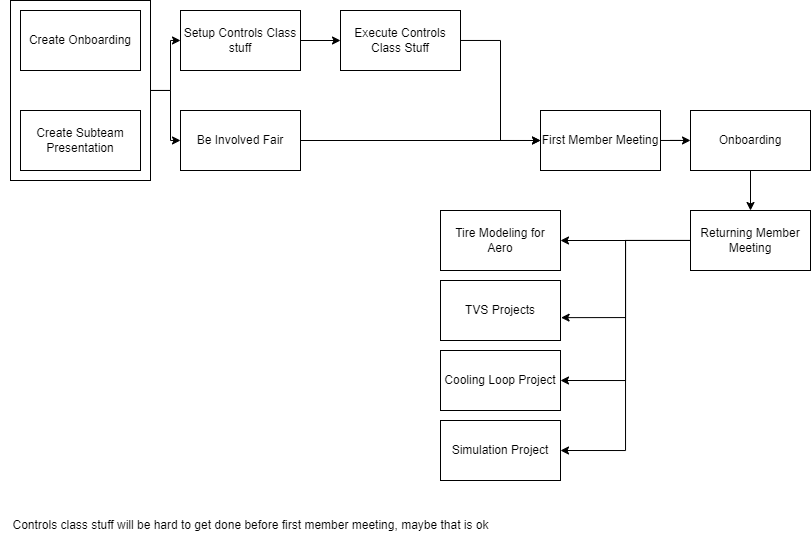

The diagram above was exported from draw.io. Its source (the exported page's mxGraphModel, read from the mxfile embedded in the PNG):
<mxGraphModel dx="1436" dy="687" grid="1" gridSize="10" guides="1" tooltips="1" connect="1" arrows="1" fold="1" page="1" pageScale="1" pageWidth="850" pageHeight="1100" math="0" shadow="0">
  <root>
    <mxCell id="0" />
    <mxCell id="1" parent="0" />
    <mxCell id="YQ_xDZ9m08PotPYeSpJk-10" style="edgeStyle=orthogonalEdgeStyle;rounded=0;orthogonalLoop=1;jettySize=auto;html=1;entryX=0;entryY=0.5;entryDx=0;entryDy=0;" edge="1" parent="1" source="YQ_xDZ9m08PotPYeSpJk-9" target="YQ_xDZ9m08PotPYeSpJk-4">
      <mxGeometry relative="1" as="geometry" />
    </mxCell>
    <mxCell id="YQ_xDZ9m08PotPYeSpJk-11" style="edgeStyle=orthogonalEdgeStyle;rounded=0;orthogonalLoop=1;jettySize=auto;html=1;" edge="1" parent="1" source="YQ_xDZ9m08PotPYeSpJk-9" target="YQ_xDZ9m08PotPYeSpJk-3">
      <mxGeometry relative="1" as="geometry" />
    </mxCell>
    <mxCell id="YQ_xDZ9m08PotPYeSpJk-9" value="" style="rounded=0;whiteSpace=wrap;html=1;" vertex="1" parent="1">
      <mxGeometry x="20" y="90" width="140" height="180" as="geometry" />
    </mxCell>
    <mxCell id="YQ_xDZ9m08PotPYeSpJk-1" value="Create Onboarding" style="rounded=0;whiteSpace=wrap;html=1;" vertex="1" parent="1">
      <mxGeometry x="30" y="100" width="120" height="60" as="geometry" />
    </mxCell>
    <mxCell id="YQ_xDZ9m08PotPYeSpJk-2" value="Create Subteam Presentation" style="rounded=0;whiteSpace=wrap;html=1;" vertex="1" parent="1">
      <mxGeometry x="30" y="200" width="120" height="60" as="geometry" />
    </mxCell>
    <mxCell id="YQ_xDZ9m08PotPYeSpJk-13" style="edgeStyle=orthogonalEdgeStyle;rounded=0;orthogonalLoop=1;jettySize=auto;html=1;" edge="1" parent="1" source="YQ_xDZ9m08PotPYeSpJk-3" target="YQ_xDZ9m08PotPYeSpJk-6">
      <mxGeometry relative="1" as="geometry" />
    </mxCell>
    <mxCell id="YQ_xDZ9m08PotPYeSpJk-3" value="Be Involved Fair" style="rounded=0;whiteSpace=wrap;html=1;" vertex="1" parent="1">
      <mxGeometry x="190" y="200" width="120" height="60" as="geometry" />
    </mxCell>
    <mxCell id="YQ_xDZ9m08PotPYeSpJk-12" style="edgeStyle=orthogonalEdgeStyle;rounded=0;orthogonalLoop=1;jettySize=auto;html=1;entryX=0;entryY=0.5;entryDx=0;entryDy=0;" edge="1" parent="1" source="YQ_xDZ9m08PotPYeSpJk-4" target="YQ_xDZ9m08PotPYeSpJk-5">
      <mxGeometry relative="1" as="geometry" />
    </mxCell>
    <mxCell id="YQ_xDZ9m08PotPYeSpJk-4" value="Setup Controls Class stuff" style="rounded=0;whiteSpace=wrap;html=1;" vertex="1" parent="1">
      <mxGeometry x="190" y="100" width="120" height="60" as="geometry" />
    </mxCell>
    <mxCell id="YQ_xDZ9m08PotPYeSpJk-14" style="edgeStyle=orthogonalEdgeStyle;rounded=0;orthogonalLoop=1;jettySize=auto;html=1;entryX=0;entryY=0.5;entryDx=0;entryDy=0;" edge="1" parent="1" source="YQ_xDZ9m08PotPYeSpJk-5" target="YQ_xDZ9m08PotPYeSpJk-6">
      <mxGeometry relative="1" as="geometry" />
    </mxCell>
    <mxCell id="YQ_xDZ9m08PotPYeSpJk-5" value="Execute Controls Class Stuff" style="rounded=0;whiteSpace=wrap;html=1;" vertex="1" parent="1">
      <mxGeometry x="350" y="100" width="120" height="60" as="geometry" />
    </mxCell>
    <mxCell id="YQ_xDZ9m08PotPYeSpJk-15" style="edgeStyle=orthogonalEdgeStyle;rounded=0;orthogonalLoop=1;jettySize=auto;html=1;" edge="1" parent="1" source="YQ_xDZ9m08PotPYeSpJk-6" target="YQ_xDZ9m08PotPYeSpJk-8">
      <mxGeometry relative="1" as="geometry" />
    </mxCell>
    <mxCell id="YQ_xDZ9m08PotPYeSpJk-6" value="First Member Meeting" style="rounded=0;whiteSpace=wrap;html=1;" vertex="1" parent="1">
      <mxGeometry x="550" y="200" width="120" height="60" as="geometry" />
    </mxCell>
    <mxCell id="YQ_xDZ9m08PotPYeSpJk-21" style="edgeStyle=orthogonalEdgeStyle;rounded=0;orthogonalLoop=1;jettySize=auto;html=1;" edge="1" parent="1" source="YQ_xDZ9m08PotPYeSpJk-7" target="YQ_xDZ9m08PotPYeSpJk-17">
      <mxGeometry relative="1" as="geometry" />
    </mxCell>
    <mxCell id="YQ_xDZ9m08PotPYeSpJk-22" style="edgeStyle=orthogonalEdgeStyle;rounded=0;orthogonalLoop=1;jettySize=auto;html=1;entryX=1.005;entryY=0.619;entryDx=0;entryDy=0;entryPerimeter=0;" edge="1" parent="1" source="YQ_xDZ9m08PotPYeSpJk-7" target="YQ_xDZ9m08PotPYeSpJk-18">
      <mxGeometry relative="1" as="geometry" />
    </mxCell>
    <mxCell id="YQ_xDZ9m08PotPYeSpJk-23" style="edgeStyle=orthogonalEdgeStyle;rounded=0;orthogonalLoop=1;jettySize=auto;html=1;entryX=1;entryY=0.5;entryDx=0;entryDy=0;" edge="1" parent="1" source="YQ_xDZ9m08PotPYeSpJk-7" target="YQ_xDZ9m08PotPYeSpJk-19">
      <mxGeometry relative="1" as="geometry" />
    </mxCell>
    <mxCell id="YQ_xDZ9m08PotPYeSpJk-24" style="edgeStyle=orthogonalEdgeStyle;rounded=0;orthogonalLoop=1;jettySize=auto;html=1;entryX=1;entryY=0.5;entryDx=0;entryDy=0;" edge="1" parent="1" source="YQ_xDZ9m08PotPYeSpJk-7" target="YQ_xDZ9m08PotPYeSpJk-20">
      <mxGeometry relative="1" as="geometry" />
    </mxCell>
    <mxCell id="YQ_xDZ9m08PotPYeSpJk-7" value="Returning Member Meeting" style="rounded=0;whiteSpace=wrap;html=1;" vertex="1" parent="1">
      <mxGeometry x="700" y="300" width="120" height="60" as="geometry" />
    </mxCell>
    <mxCell id="YQ_xDZ9m08PotPYeSpJk-16" style="edgeStyle=orthogonalEdgeStyle;rounded=0;orthogonalLoop=1;jettySize=auto;html=1;" edge="1" parent="1" source="YQ_xDZ9m08PotPYeSpJk-8" target="YQ_xDZ9m08PotPYeSpJk-7">
      <mxGeometry relative="1" as="geometry" />
    </mxCell>
    <mxCell id="YQ_xDZ9m08PotPYeSpJk-8" value="Onboarding" style="rounded=0;whiteSpace=wrap;html=1;" vertex="1" parent="1">
      <mxGeometry x="700" y="200" width="120" height="60" as="geometry" />
    </mxCell>
    <mxCell id="YQ_xDZ9m08PotPYeSpJk-17" value="Tire Modeling for Aero" style="rounded=0;whiteSpace=wrap;html=1;" vertex="1" parent="1">
      <mxGeometry x="450" y="300" width="120" height="60" as="geometry" />
    </mxCell>
    <mxCell id="YQ_xDZ9m08PotPYeSpJk-18" value="TVS Projects" style="rounded=0;whiteSpace=wrap;html=1;" vertex="1" parent="1">
      <mxGeometry x="450" y="370" width="120" height="60" as="geometry" />
    </mxCell>
    <mxCell id="YQ_xDZ9m08PotPYeSpJk-19" value="Cooling Loop Project" style="rounded=0;whiteSpace=wrap;html=1;" vertex="1" parent="1">
      <mxGeometry x="450" y="440" width="120" height="60" as="geometry" />
    </mxCell>
    <mxCell id="YQ_xDZ9m08PotPYeSpJk-20" value="Simulation Project" style="rounded=0;whiteSpace=wrap;html=1;" vertex="1" parent="1">
      <mxGeometry x="450" y="510" width="120" height="60" as="geometry" />
    </mxCell>
    <mxCell id="YQ_xDZ9m08PotPYeSpJk-25" value="Controls class stuff will be hard to get done before first member meeting, maybe that is ok" style="text;html=1;align=center;verticalAlign=middle;resizable=0;points=[];autosize=1;strokeColor=none;fillColor=none;" vertex="1" parent="1">
      <mxGeometry x="10" y="600" width="500" height="30" as="geometry" />
    </mxCell>
  </root>
</mxGraphModel>